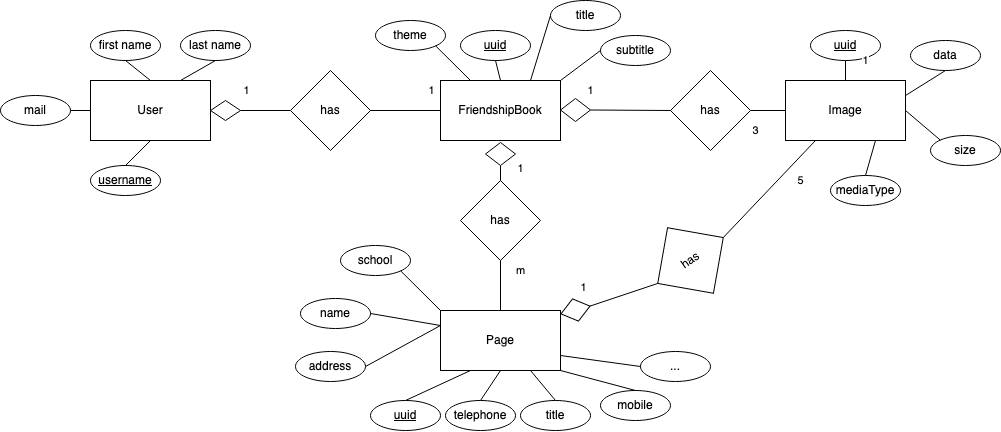

The diagram above was exported from draw.io. Its source (the exported page's mxGraphModel, read from the mxfile embedded in the PNG):
<mxGraphModel dx="1741" dy="754" grid="1" gridSize="10" guides="1" tooltips="1" connect="1" arrows="1" fold="1" page="1" pageScale="1" pageWidth="826" pageHeight="1169" background="#ffffff" math="0" shadow="0">
  <root>
    <mxCell id="0" />
    <mxCell id="1" parent="0" />
    <mxCell id="JQI-OMxGTn1fQLOs1Fzj-114" value="User" style="rounded=0;whiteSpace=wrap;html=1;" parent="1" vertex="1">
      <mxGeometry x="40" y="110" width="120" height="60" as="geometry" />
    </mxCell>
    <mxCell id="JQI-OMxGTn1fQLOs1Fzj-115" value="FriendshipBook" style="rounded=0;whiteSpace=wrap;html=1;" parent="1" vertex="1">
      <mxGeometry x="390" y="110" width="120" height="60" as="geometry" />
    </mxCell>
    <mxCell id="JQI-OMxGTn1fQLOs1Fzj-116" value="Page" style="rounded=0;whiteSpace=wrap;html=1;" parent="1" vertex="1">
      <mxGeometry x="390" y="340" width="120" height="60" as="geometry" />
    </mxCell>
    <mxCell id="JQI-OMxGTn1fQLOs1Fzj-120" value="1" style="endArrow=none;html=1;exitX=1;exitY=0.5;exitDx=0;exitDy=0;entryX=0;entryY=0.5;entryDx=0;entryDy=0;" parent="1" source="ATz9pkckGzbIhAswwl9Q-5" target="JQI-OMxGTn1fQLOs1Fzj-121" edge="1">
      <mxGeometry x="-0.75" y="20" width="50" height="50" relative="1" as="geometry">
        <mxPoint x="180" y="140" as="sourcePoint" />
        <mxPoint x="230" y="90" as="targetPoint" />
        <mxPoint as="offset" />
      </mxGeometry>
    </mxCell>
    <mxCell id="JQI-OMxGTn1fQLOs1Fzj-121" value="has" style="rhombus;whiteSpace=wrap;html=1;" parent="1" vertex="1">
      <mxGeometry x="240" y="100" width="80" height="80" as="geometry" />
    </mxCell>
    <mxCell id="JQI-OMxGTn1fQLOs1Fzj-122" value="1" style="endArrow=none;html=1;exitX=0;exitY=0.5;exitDx=0;exitDy=0;entryX=1;entryY=0.5;entryDx=0;entryDy=0;" parent="1" source="JQI-OMxGTn1fQLOs1Fzj-115" target="JQI-OMxGTn1fQLOs1Fzj-121" edge="1">
      <mxGeometry x="-0.7143" y="-20" width="50" height="50" relative="1" as="geometry">
        <mxPoint x="170" y="150" as="sourcePoint" />
        <mxPoint x="250" y="150" as="targetPoint" />
        <mxPoint as="offset" />
      </mxGeometry>
    </mxCell>
    <mxCell id="JQI-OMxGTn1fQLOs1Fzj-123" value="has" style="rhombus;whiteSpace=wrap;html=1;" parent="1" vertex="1">
      <mxGeometry x="410" y="210" width="80" height="80" as="geometry" />
    </mxCell>
    <mxCell id="JQI-OMxGTn1fQLOs1Fzj-124" value="1" style="endArrow=none;html=1;entryX=0.5;entryY=1;entryDx=0;entryDy=0;exitX=0.5;exitY=0;exitDx=0;exitDy=0;" parent="1" source="JQI-OMxGTn1fQLOs1Fzj-123" target="ATz9pkckGzbIhAswwl9Q-18" edge="1">
      <mxGeometry x="0.5" y="-20" width="50" height="50" relative="1" as="geometry">
        <mxPoint x="40" y="460" as="sourcePoint" />
        <mxPoint x="90" y="410" as="targetPoint" />
        <mxPoint as="offset" />
      </mxGeometry>
    </mxCell>
    <mxCell id="JQI-OMxGTn1fQLOs1Fzj-125" value="m" style="endArrow=none;html=1;entryX=0.5;entryY=1;entryDx=0;entryDy=0;exitX=0.5;exitY=0;exitDx=0;exitDy=0;" parent="1" source="JQI-OMxGTn1fQLOs1Fzj-116" target="JQI-OMxGTn1fQLOs1Fzj-123" edge="1">
      <mxGeometry x="0.6" y="-20" width="50" height="50" relative="1" as="geometry">
        <mxPoint x="40" y="470" as="sourcePoint" />
        <mxPoint x="90" y="420" as="targetPoint" />
        <mxPoint as="offset" />
      </mxGeometry>
    </mxCell>
    <mxCell id="JQI-OMxGTn1fQLOs1Fzj-129" value="&lt;u&gt;uuid&lt;/u&gt;" style="ellipse;whiteSpace=wrap;html=1;" parent="1" vertex="1">
      <mxGeometry x="320" y="430" width="70" height="30" as="geometry" />
    </mxCell>
    <mxCell id="JQI-OMxGTn1fQLOs1Fzj-132" value="&lt;u&gt;uuid&lt;/u&gt;" style="ellipse;whiteSpace=wrap;html=1;" parent="1" vertex="1">
      <mxGeometry x="410" y="60" width="70" height="30" as="geometry" />
    </mxCell>
    <mxCell id="JQI-OMxGTn1fQLOs1Fzj-133" value="title" style="ellipse;whiteSpace=wrap;html=1;" parent="1" vertex="1">
      <mxGeometry x="470" y="430" width="70" height="30" as="geometry" />
    </mxCell>
    <mxCell id="JQI-OMxGTn1fQLOs1Fzj-135" value="first name" style="ellipse;whiteSpace=wrap;html=1;" parent="1" vertex="1">
      <mxGeometry x="40" y="60" width="70" height="30" as="geometry" />
    </mxCell>
    <mxCell id="JQI-OMxGTn1fQLOs1Fzj-136" value="last name" style="ellipse;whiteSpace=wrap;html=1;" parent="1" vertex="1">
      <mxGeometry x="130" y="60" width="70" height="30" as="geometry" />
    </mxCell>
    <mxCell id="JQI-OMxGTn1fQLOs1Fzj-137" value="&lt;u&gt;username&lt;/u&gt;" style="ellipse;whiteSpace=wrap;html=1;" parent="1" vertex="1">
      <mxGeometry x="40" y="195" width="70" height="30" as="geometry" />
    </mxCell>
    <mxCell id="JQI-OMxGTn1fQLOs1Fzj-138" value="mail" style="ellipse;whiteSpace=wrap;html=1;" parent="1" vertex="1">
      <mxGeometry x="-50" y="125" width="70" height="30" as="geometry" />
    </mxCell>
    <mxCell id="JQI-OMxGTn1fQLOs1Fzj-139" value="title" style="ellipse;whiteSpace=wrap;html=1;" parent="1" vertex="1">
      <mxGeometry x="500" y="30" width="70" height="30" as="geometry" />
    </mxCell>
    <mxCell id="JQI-OMxGTn1fQLOs1Fzj-140" value="" style="endArrow=none;html=1;entryX=0.75;entryY=1;entryDx=0;entryDy=0;exitX=0.5;exitY=0;exitDx=0;exitDy=0;" parent="1" source="JQI-OMxGTn1fQLOs1Fzj-133" target="JQI-OMxGTn1fQLOs1Fzj-116" edge="1">
      <mxGeometry width="50" height="50" relative="1" as="geometry">
        <mxPoint x="-40" y="520" as="sourcePoint" />
        <mxPoint x="10" y="470" as="targetPoint" />
      </mxGeometry>
    </mxCell>
    <mxCell id="JQI-OMxGTn1fQLOs1Fzj-143" value="" style="endArrow=none;html=1;entryX=1;entryY=0.5;entryDx=0;entryDy=0;exitX=0;exitY=0.5;exitDx=0;exitDy=0;" parent="1" source="JQI-OMxGTn1fQLOs1Fzj-114" target="JQI-OMxGTn1fQLOs1Fzj-138" edge="1">
      <mxGeometry width="50" height="50" relative="1" as="geometry">
        <mxPoint x="-40" y="520" as="sourcePoint" />
        <mxPoint x="10" y="470" as="targetPoint" />
      </mxGeometry>
    </mxCell>
    <mxCell id="JQI-OMxGTn1fQLOs1Fzj-144" value="" style="endArrow=none;html=1;entryX=0.5;entryY=1;entryDx=0;entryDy=0;exitX=0.5;exitY=0;exitDx=0;exitDy=0;" parent="1" source="JQI-OMxGTn1fQLOs1Fzj-137" target="JQI-OMxGTn1fQLOs1Fzj-114" edge="1">
      <mxGeometry width="50" height="50" relative="1" as="geometry">
        <mxPoint x="-70" y="520" as="sourcePoint" />
        <mxPoint x="-20" y="470" as="targetPoint" />
      </mxGeometry>
    </mxCell>
    <mxCell id="JQI-OMxGTn1fQLOs1Fzj-145" value="" style="endArrow=none;html=1;entryX=0.5;entryY=1;entryDx=0;entryDy=0;exitX=0.5;exitY=0;exitDx=0;exitDy=0;" parent="1" source="JQI-OMxGTn1fQLOs1Fzj-114" target="JQI-OMxGTn1fQLOs1Fzj-135" edge="1">
      <mxGeometry width="50" height="50" relative="1" as="geometry">
        <mxPoint x="-70" y="520" as="sourcePoint" />
        <mxPoint x="-20" y="470" as="targetPoint" />
      </mxGeometry>
    </mxCell>
    <mxCell id="JQI-OMxGTn1fQLOs1Fzj-146" value="" style="endArrow=none;html=1;entryX=0.5;entryY=1;entryDx=0;entryDy=0;exitX=0.75;exitY=0;exitDx=0;exitDy=0;" parent="1" source="JQI-OMxGTn1fQLOs1Fzj-114" target="JQI-OMxGTn1fQLOs1Fzj-136" edge="1">
      <mxGeometry width="50" height="50" relative="1" as="geometry">
        <mxPoint x="-70" y="520" as="sourcePoint" />
        <mxPoint x="-20" y="470" as="targetPoint" />
      </mxGeometry>
    </mxCell>
    <mxCell id="JQI-OMxGTn1fQLOs1Fzj-147" value="" style="endArrow=none;html=1;entryX=0.5;entryY=1;entryDx=0;entryDy=0;exitX=0.5;exitY=0;exitDx=0;exitDy=0;" parent="1" source="JQI-OMxGTn1fQLOs1Fzj-115" target="JQI-OMxGTn1fQLOs1Fzj-132" edge="1">
      <mxGeometry width="50" height="50" relative="1" as="geometry">
        <mxPoint x="-70" y="520" as="sourcePoint" />
        <mxPoint x="-20" y="470" as="targetPoint" />
      </mxGeometry>
    </mxCell>
    <mxCell id="JQI-OMxGTn1fQLOs1Fzj-148" value="" style="endArrow=none;html=1;entryX=0;entryY=0.5;entryDx=0;entryDy=0;exitX=0.75;exitY=0;exitDx=0;exitDy=0;" parent="1" source="JQI-OMxGTn1fQLOs1Fzj-115" target="JQI-OMxGTn1fQLOs1Fzj-139" edge="1">
      <mxGeometry width="50" height="50" relative="1" as="geometry">
        <mxPoint x="-70" y="520" as="sourcePoint" />
        <mxPoint x="-20" y="470" as="targetPoint" />
      </mxGeometry>
    </mxCell>
    <mxCell id="JQI-OMxGTn1fQLOs1Fzj-149" value="" style="endArrow=none;html=1;entryX=0.5;entryY=0;entryDx=0;entryDy=0;exitX=0.25;exitY=1;exitDx=0;exitDy=0;" parent="1" source="JQI-OMxGTn1fQLOs1Fzj-116" target="JQI-OMxGTn1fQLOs1Fzj-129" edge="1">
      <mxGeometry width="50" height="50" relative="1" as="geometry">
        <mxPoint x="355" y="410" as="sourcePoint" />
        <mxPoint x="-115" y="480" as="targetPoint" />
      </mxGeometry>
    </mxCell>
    <mxCell id="ATz9pkckGzbIhAswwl9Q-2" value="has" style="rhombus;whiteSpace=wrap;html=1;" parent="1" vertex="1">
      <mxGeometry x="620" y="100" width="80" height="80" as="geometry" />
    </mxCell>
    <mxCell id="ATz9pkckGzbIhAswwl9Q-3" value="3" style="endArrow=none;html=1;entryX=0;entryY=0.5;entryDx=0;entryDy=0;exitX=1;exitY=0.5;exitDx=0;exitDy=0;" parent="1" source="ATz9pkckGzbIhAswwl9Q-2" target="LPF9OVRsYsEd7RoF0DgW-2" edge="1">
      <mxGeometry x="-0.7143" y="-20" width="50" height="50" relative="1" as="geometry">
        <mxPoint x="695" y="160" as="sourcePoint" />
        <mxPoint x="735" y="140" as="targetPoint" />
        <mxPoint as="offset" />
      </mxGeometry>
    </mxCell>
    <mxCell id="ATz9pkckGzbIhAswwl9Q-4" value="1" style="endArrow=none;html=1;exitX=1;exitY=0.5;exitDx=0;exitDy=0;entryX=0;entryY=0.5;entryDx=0;entryDy=0;" parent="1" source="ATz9pkckGzbIhAswwl9Q-7" target="ATz9pkckGzbIhAswwl9Q-2" edge="1">
      <mxGeometry x="-1" y="20" width="50" height="50" relative="1" as="geometry">
        <mxPoint x="635" y="150" as="sourcePoint" />
        <mxPoint x="550" y="140" as="targetPoint" />
        <mxPoint as="offset" />
      </mxGeometry>
    </mxCell>
    <mxCell id="ATz9pkckGzbIhAswwl9Q-5" value="" style="rhombus;whiteSpace=wrap;html=1;" parent="1" vertex="1">
      <mxGeometry x="160" y="130" width="30" height="20" as="geometry" />
    </mxCell>
    <mxCell id="ATz9pkckGzbIhAswwl9Q-7" value="" style="rhombus;whiteSpace=wrap;html=1;" parent="1" vertex="1">
      <mxGeometry x="510" y="128" width="30" height="23" as="geometry" />
    </mxCell>
    <mxCell id="ATz9pkckGzbIhAswwl9Q-18" value="" style="rhombus;whiteSpace=wrap;html=1;" parent="1" vertex="1">
      <mxGeometry x="435" y="172" width="30" height="23" as="geometry" />
    </mxCell>
    <mxCell id="LPF9OVRsYsEd7RoF0DgW-2" value="Image" style="rounded=0;whiteSpace=wrap;html=1;" parent="1" vertex="1">
      <mxGeometry x="735" y="110" width="120" height="60" as="geometry" />
    </mxCell>
    <mxCell id="LPF9OVRsYsEd7RoF0DgW-4" value="&lt;u&gt;uuid&lt;/u&gt;" style="ellipse;whiteSpace=wrap;html=1;" parent="1" vertex="1">
      <mxGeometry x="760" y="60" width="70" height="30" as="geometry" />
    </mxCell>
    <mxCell id="LPF9OVRsYsEd7RoF0DgW-5" value="1" style="endArrow=none;html=1;exitX=0.5;exitY=1;exitDx=0;exitDy=0;entryX=0.5;entryY=0;entryDx=0;entryDy=0;" parent="1" source="LPF9OVRsYsEd7RoF0DgW-4" target="LPF9OVRsYsEd7RoF0DgW-2" edge="1">
      <mxGeometry x="-1" y="20" width="50" height="50" relative="1" as="geometry">
        <mxPoint x="550" y="149.5" as="sourcePoint" />
        <mxPoint x="630" y="150" as="targetPoint" />
        <mxPoint as="offset" />
      </mxGeometry>
    </mxCell>
    <mxCell id="LPF9OVRsYsEd7RoF0DgW-6" value="data" style="ellipse;whiteSpace=wrap;html=1;" parent="1" vertex="1">
      <mxGeometry x="860" y="70" width="70" height="30" as="geometry" />
    </mxCell>
    <mxCell id="LPF9OVRsYsEd7RoF0DgW-7" value="" style="endArrow=none;html=1;exitX=0.5;exitY=1;exitDx=0;exitDy=0;entryX=1;entryY=0.25;entryDx=0;entryDy=0;" parent="1" source="LPF9OVRsYsEd7RoF0DgW-6" target="LPF9OVRsYsEd7RoF0DgW-2" edge="1">
      <mxGeometry x="-1" y="20" width="50" height="50" relative="1" as="geometry">
        <mxPoint x="805" y="100" as="sourcePoint" />
        <mxPoint x="805" y="120" as="targetPoint" />
        <mxPoint as="offset" />
      </mxGeometry>
    </mxCell>
    <mxCell id="LPF9OVRsYsEd7RoF0DgW-8" value="size" style="ellipse;whiteSpace=wrap;html=1;" parent="1" vertex="1">
      <mxGeometry x="880" y="165" width="70" height="30" as="geometry" />
    </mxCell>
    <mxCell id="LPF9OVRsYsEd7RoF0DgW-9" value="" style="endArrow=none;html=1;exitX=0;exitY=0;exitDx=0;exitDy=0;entryX=1;entryY=0.5;entryDx=0;entryDy=0;" parent="1" source="LPF9OVRsYsEd7RoF0DgW-8" target="LPF9OVRsYsEd7RoF0DgW-2" edge="1">
      <mxGeometry x="-1" y="20" width="50" height="50" relative="1" as="geometry">
        <mxPoint x="905" y="110" as="sourcePoint" />
        <mxPoint x="865" y="135" as="targetPoint" />
        <mxPoint as="offset" />
      </mxGeometry>
    </mxCell>
    <mxCell id="LPF9OVRsYsEd7RoF0DgW-10" value="mediaType" style="ellipse;whiteSpace=wrap;html=1;" parent="1" vertex="1">
      <mxGeometry x="780" y="205" width="70" height="30" as="geometry" />
    </mxCell>
    <mxCell id="LPF9OVRsYsEd7RoF0DgW-11" value="" style="endArrow=none;html=1;exitX=0.5;exitY=0;exitDx=0;exitDy=0;entryX=0.75;entryY=1;entryDx=0;entryDy=0;" parent="1" source="LPF9OVRsYsEd7RoF0DgW-10" target="LPF9OVRsYsEd7RoF0DgW-2" edge="1">
      <mxGeometry x="-1" y="20" width="50" height="50" relative="1" as="geometry">
        <mxPoint x="900.2512626584708" y="179.39339828220182" as="sourcePoint" />
        <mxPoint x="865" y="150" as="targetPoint" />
        <mxPoint as="offset" />
      </mxGeometry>
    </mxCell>
    <mxCell id="b_IEipZAbVxkdycbWXZf-2" value="has" style="rhombus;whiteSpace=wrap;html=1;rotation=-35;" vertex="1" parent="1">
      <mxGeometry x="600" y="250" width="80" height="80" as="geometry" />
    </mxCell>
    <mxCell id="b_IEipZAbVxkdycbWXZf-3" value="5" style="endArrow=none;html=1;entryX=0.25;entryY=1;entryDx=0;entryDy=0;exitX=1;exitY=0.5;exitDx=0;exitDy=0;" edge="1" parent="1" source="b_IEipZAbVxkdycbWXZf-2" target="LPF9OVRsYsEd7RoF0DgW-2">
      <mxGeometry x="0.4125" y="-17" width="50" height="50" relative="1" as="geometry">
        <mxPoint x="695" y="390" as="sourcePoint" />
        <mxPoint x="735" y="370" as="targetPoint" />
        <mxPoint y="-1" as="offset" />
      </mxGeometry>
    </mxCell>
    <mxCell id="b_IEipZAbVxkdycbWXZf-4" value="1" style="endArrow=none;html=1;exitX=1;exitY=0.5;exitDx=0;exitDy=0;entryX=0;entryY=0.5;entryDx=0;entryDy=0;" edge="1" parent="1" source="b_IEipZAbVxkdycbWXZf-5" target="b_IEipZAbVxkdycbWXZf-2">
      <mxGeometry x="-1" y="20" width="50" height="50" relative="1" as="geometry">
        <mxPoint x="635" y="380" as="sourcePoint" />
        <mxPoint x="550" y="370" as="targetPoint" />
        <mxPoint as="offset" />
      </mxGeometry>
    </mxCell>
    <mxCell id="b_IEipZAbVxkdycbWXZf-5" value="" style="rhombus;whiteSpace=wrap;html=1;rotation=-15;" vertex="1" parent="1">
      <mxGeometry x="510" y="328" width="30" height="23" as="geometry" />
    </mxCell>
    <mxCell id="b_IEipZAbVxkdycbWXZf-8" value="name" style="ellipse;whiteSpace=wrap;html=1;" vertex="1" parent="1">
      <mxGeometry x="250" y="328" width="70" height="30" as="geometry" />
    </mxCell>
    <mxCell id="b_IEipZAbVxkdycbWXZf-9" value="" style="endArrow=none;html=1;entryX=1;entryY=0.5;entryDx=0;entryDy=0;exitX=0;exitY=0.25;exitDx=0;exitDy=0;" edge="1" parent="1" source="JQI-OMxGTn1fQLOs1Fzj-116" target="b_IEipZAbVxkdycbWXZf-8">
      <mxGeometry width="50" height="50" relative="1" as="geometry">
        <mxPoint x="430" y="410" as="sourcePoint" />
        <mxPoint x="365" y="440" as="targetPoint" />
      </mxGeometry>
    </mxCell>
    <mxCell id="b_IEipZAbVxkdycbWXZf-10" value="address" style="ellipse;whiteSpace=wrap;html=1;" vertex="1" parent="1">
      <mxGeometry x="245" y="381" width="70" height="30" as="geometry" />
    </mxCell>
    <mxCell id="b_IEipZAbVxkdycbWXZf-11" value="" style="endArrow=none;html=1;entryX=0;entryY=0.25;entryDx=0;entryDy=0;exitX=1;exitY=0.5;exitDx=0;exitDy=0;" edge="1" parent="1" source="b_IEipZAbVxkdycbWXZf-10" target="JQI-OMxGTn1fQLOs1Fzj-116">
      <mxGeometry width="50" height="50" relative="1" as="geometry">
        <mxPoint x="200" y="520" as="sourcePoint" />
        <mxPoint x="250" y="470" as="targetPoint" />
      </mxGeometry>
    </mxCell>
    <mxCell id="b_IEipZAbVxkdycbWXZf-12" value="telephone" style="ellipse;whiteSpace=wrap;html=1;" vertex="1" parent="1">
      <mxGeometry x="395" y="430" width="70" height="30" as="geometry" />
    </mxCell>
    <mxCell id="b_IEipZAbVxkdycbWXZf-13" value="" style="endArrow=none;html=1;entryX=0.5;entryY=1;entryDx=0;entryDy=0;exitX=0.5;exitY=0;exitDx=0;exitDy=0;" edge="1" parent="1" source="b_IEipZAbVxkdycbWXZf-12" target="JQI-OMxGTn1fQLOs1Fzj-116">
      <mxGeometry width="50" height="50" relative="1" as="geometry">
        <mxPoint x="365" y="615" as="sourcePoint" />
        <mxPoint x="555" y="450" as="targetPoint" />
      </mxGeometry>
    </mxCell>
    <mxCell id="b_IEipZAbVxkdycbWXZf-14" value="mobile" style="ellipse;whiteSpace=wrap;html=1;" vertex="1" parent="1">
      <mxGeometry x="550" y="420" width="70" height="30" as="geometry" />
    </mxCell>
    <mxCell id="b_IEipZAbVxkdycbWXZf-15" value="" style="endArrow=none;html=1;entryX=1;entryY=1;entryDx=0;entryDy=0;exitX=0.5;exitY=0;exitDx=0;exitDy=0;" edge="1" parent="1" source="b_IEipZAbVxkdycbWXZf-14" target="JQI-OMxGTn1fQLOs1Fzj-116">
      <mxGeometry width="50" height="50" relative="1" as="geometry">
        <mxPoint x="515" y="440" as="sourcePoint" />
        <mxPoint x="490" y="410" as="targetPoint" />
      </mxGeometry>
    </mxCell>
    <mxCell id="b_IEipZAbVxkdycbWXZf-16" value="school" style="ellipse;whiteSpace=wrap;html=1;" vertex="1" parent="1">
      <mxGeometry x="290" y="275" width="70" height="30" as="geometry" />
    </mxCell>
    <mxCell id="b_IEipZAbVxkdycbWXZf-17" value="" style="endArrow=none;html=1;entryX=1;entryY=1;entryDx=0;entryDy=0;exitX=0;exitY=0;exitDx=0;exitDy=0;" edge="1" parent="1" source="JQI-OMxGTn1fQLOs1Fzj-116" target="b_IEipZAbVxkdycbWXZf-16">
      <mxGeometry width="50" height="50" relative="1" as="geometry">
        <mxPoint x="400" y="365" as="sourcePoint" />
        <mxPoint x="330" y="353" as="targetPoint" />
      </mxGeometry>
    </mxCell>
    <mxCell id="b_IEipZAbVxkdycbWXZf-18" value="..." style="ellipse;whiteSpace=wrap;html=1;" vertex="1" parent="1">
      <mxGeometry x="590" y="381" width="70" height="30" as="geometry" />
    </mxCell>
    <mxCell id="b_IEipZAbVxkdycbWXZf-19" value="" style="endArrow=none;html=1;entryX=1;entryY=0.75;entryDx=0;entryDy=0;exitX=0;exitY=0.5;exitDx=0;exitDy=0;" edge="1" parent="1" source="b_IEipZAbVxkdycbWXZf-18" target="JQI-OMxGTn1fQLOs1Fzj-116">
      <mxGeometry width="50" height="50" relative="1" as="geometry">
        <mxPoint x="595" y="430" as="sourcePoint" />
        <mxPoint x="520" y="410" as="targetPoint" />
      </mxGeometry>
    </mxCell>
    <mxCell id="b_IEipZAbVxkdycbWXZf-20" value="subtitle" style="ellipse;whiteSpace=wrap;html=1;" vertex="1" parent="1">
      <mxGeometry x="550" y="65" width="70" height="30" as="geometry" />
    </mxCell>
    <mxCell id="b_IEipZAbVxkdycbWXZf-21" value="" style="endArrow=none;html=1;entryX=0;entryY=0.5;entryDx=0;entryDy=0;exitX=1;exitY=0;exitDx=0;exitDy=0;" edge="1" parent="1" target="b_IEipZAbVxkdycbWXZf-20" source="JQI-OMxGTn1fQLOs1Fzj-115">
      <mxGeometry width="50" height="50" relative="1" as="geometry">
        <mxPoint x="500" y="130" as="sourcePoint" />
        <mxPoint x="30" y="505" as="targetPoint" />
      </mxGeometry>
    </mxCell>
    <mxCell id="b_IEipZAbVxkdycbWXZf-22" value="theme" style="ellipse;whiteSpace=wrap;html=1;" vertex="1" parent="1">
      <mxGeometry x="325" y="50" width="70" height="30" as="geometry" />
    </mxCell>
    <mxCell id="b_IEipZAbVxkdycbWXZf-23" value="" style="endArrow=none;html=1;exitX=0.25;exitY=0;exitDx=0;exitDy=0;entryX=1;entryY=1;entryDx=0;entryDy=0;" edge="1" parent="1" source="JQI-OMxGTn1fQLOs1Fzj-115" target="b_IEipZAbVxkdycbWXZf-22">
      <mxGeometry width="50" height="50" relative="1" as="geometry">
        <mxPoint x="460" y="120" as="sourcePoint" />
        <mxPoint x="455" y="100" as="targetPoint" />
      </mxGeometry>
    </mxCell>
  </root>
</mxGraphModel>